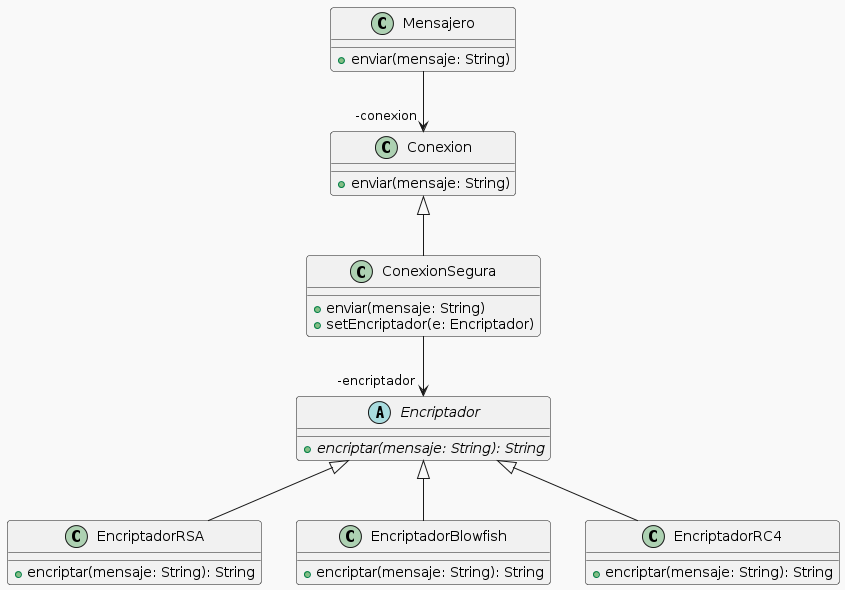

The diagram above was rendered by PlantUML. Its source (embedded in the PNG):
@startuml
!theme mars
class Mensajero{
+enviar(mensaje: String)
}

class Conexion{
+enviar(mensaje: String)
}

class ConexionSegura{
+enviar(mensaje: String)
+setEncriptador(e: Encriptador)
}

abstract class Encriptador{
{abstract} +encriptar(mensaje: String): String
}

class EncriptadorRSA{
+encriptar(mensaje: String): String
}

class EncriptadorBlowfish{
+encriptar(mensaje: String): String
}

class EncriptadorRC4{
+encriptar(mensaje: String): String
}


Mensajero --> "-conexion" Conexion
Conexion <|-- ConexionSegura
ConexionSegura --> "-encriptador" Encriptador
Encriptador <|-- EncriptadorRSA
Encriptador <|-- EncriptadorRC4
Encriptador <|-- EncriptadorBlowfish
@enduml